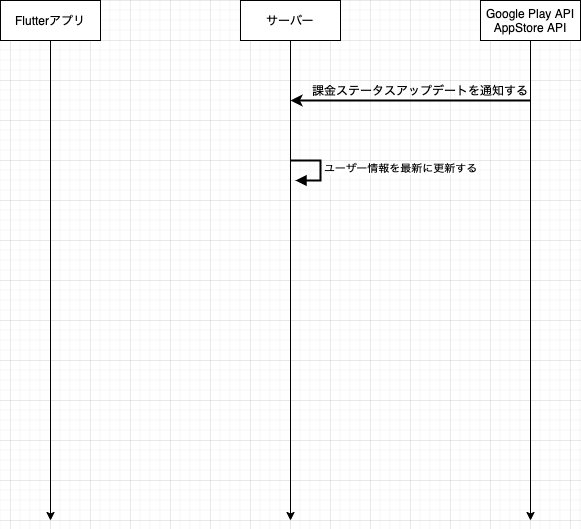

The diagram above was exported from draw.io. Its source (the exported page's mxGraphModel, read from the mxfile embedded in the PNG):
<mxGraphModel dx="1426" dy="712" grid="1" gridSize="10" guides="1" tooltips="1" connect="1" arrows="1" fold="1" page="1" pageScale="1" pageWidth="827" pageHeight="1169" math="0" shadow="0">
  <root>
    <mxCell id="0" />
    <mxCell id="1" parent="0" />
    <mxCell id="HkzZFBSR6-1KqDWSdpK5-1" value="Flutterアプリ" style="rounded=0;whiteSpace=wrap;html=1;" parent="1" vertex="1">
      <mxGeometry x="70" y="80" width="100" height="40" as="geometry" />
    </mxCell>
    <mxCell id="HkzZFBSR6-1KqDWSdpK5-3" value="" style="endArrow=classic;html=1;exitX=0.5;exitY=1;exitDx=0;exitDy=0;" parent="1" source="HkzZFBSR6-1KqDWSdpK5-1" edge="1">
      <mxGeometry width="50" height="50" relative="1" as="geometry">
        <mxPoint x="130" y="120" as="sourcePoint" />
        <mxPoint x="120" y="600" as="targetPoint" />
      </mxGeometry>
    </mxCell>
    <mxCell id="HkzZFBSR6-1KqDWSdpK5-9" value="サーバー" style="rounded=0;whiteSpace=wrap;html=1;" parent="1" vertex="1">
      <mxGeometry x="310" y="80" width="100" height="40" as="geometry" />
    </mxCell>
    <mxCell id="HkzZFBSR6-1KqDWSdpK5-10" value="" style="endArrow=classic;html=1;exitX=0.5;exitY=1;exitDx=0;exitDy=0;" parent="1" source="HkzZFBSR6-1KqDWSdpK5-9" edge="1">
      <mxGeometry width="50" height="50" relative="1" as="geometry">
        <mxPoint x="370" y="120" as="sourcePoint" />
        <mxPoint x="360" y="600" as="targetPoint" />
      </mxGeometry>
    </mxCell>
    <mxCell id="HkzZFBSR6-1KqDWSdpK5-11" value="Google Play API&lt;br&gt;AppStore API" style="rounded=0;whiteSpace=wrap;html=1;" parent="1" vertex="1">
      <mxGeometry x="550" y="80" width="100" height="40" as="geometry" />
    </mxCell>
    <mxCell id="HkzZFBSR6-1KqDWSdpK5-12" value="" style="endArrow=classic;html=1;exitX=0.5;exitY=1;exitDx=0;exitDy=0;" parent="1" source="HkzZFBSR6-1KqDWSdpK5-11" edge="1">
      <mxGeometry width="50" height="50" relative="1" as="geometry">
        <mxPoint x="610" y="120" as="sourcePoint" />
        <mxPoint x="600" y="600" as="targetPoint" />
      </mxGeometry>
    </mxCell>
    <mxCell id="q80gE8CC8GCXyuoIpZwF-3" value="" style="endArrow=classic;html=1;strokeWidth=2;" parent="1" edge="1">
      <mxGeometry width="50" height="50" relative="1" as="geometry">
        <mxPoint x="600" y="180" as="sourcePoint" />
        <mxPoint x="360" y="180" as="targetPoint" />
      </mxGeometry>
    </mxCell>
    <mxCell id="q80gE8CC8GCXyuoIpZwF-4" value="課金ステータスアップデートを通知する" style="text;html=1;strokeColor=none;fillColor=none;align=right;verticalAlign=middle;whiteSpace=wrap;rounded=0;" parent="1" vertex="1">
      <mxGeometry x="360" y="160" width="240" height="20" as="geometry" />
    </mxCell>
    <mxCell id="S3mr6K_IddrG2t28sSuc-2" value="ユーザー情報を最新に更新する" style="edgeStyle=orthogonalEdgeStyle;html=1;align=left;spacingLeft=2;endArrow=block;rounded=0;entryX=1;entryY=0;strokeWidth=2;" edge="1" parent="1">
      <mxGeometry relative="1" as="geometry">
        <mxPoint x="360" y="240" as="sourcePoint" />
        <Array as="points">
          <mxPoint x="390" y="240" />
          <mxPoint x="390" y="260" />
        </Array>
        <mxPoint x="365" y="260" as="targetPoint" />
      </mxGeometry>
    </mxCell>
  </root>
</mxGraphModel>